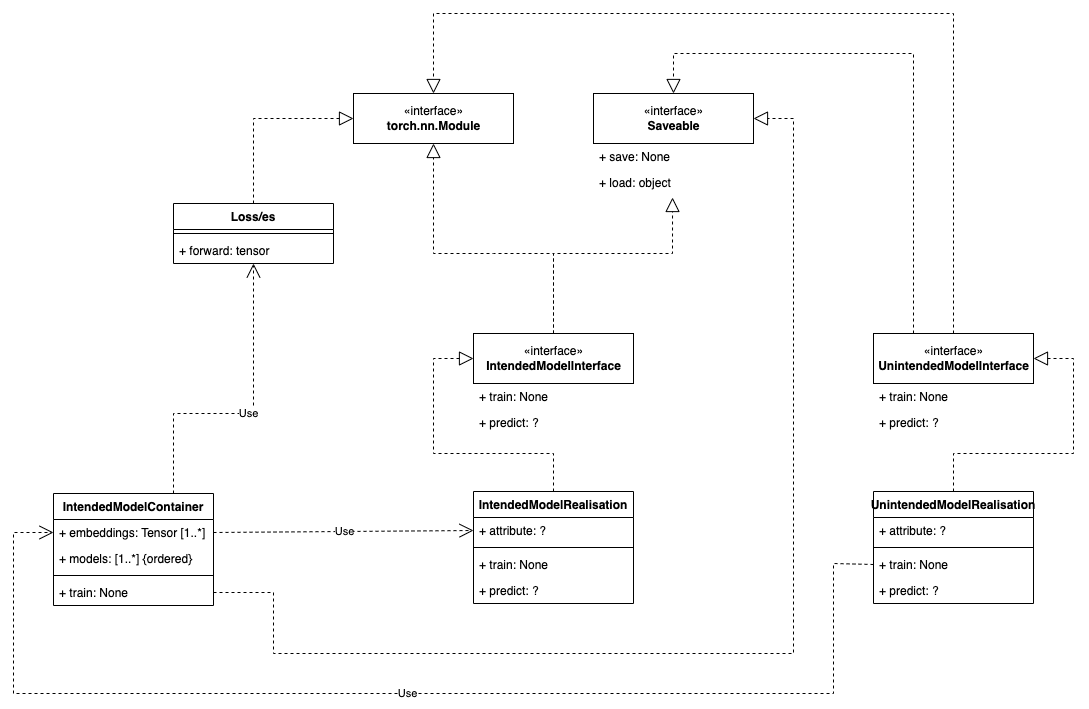

The diagram above was exported from draw.io. Its source (the exported page's mxGraphModel, read from the mxfile embedded in the PNG):
<mxGraphModel dx="1720" dy="973" grid="1" gridSize="10" guides="1" tooltips="1" connect="1" arrows="1" fold="1" page="1" pageScale="1" pageWidth="1169" pageHeight="827" math="0" shadow="0">
  <root>
    <mxCell id="0" />
    <mxCell id="1" parent="0" />
    <mxCell id="vB7FCDTbKUku02EF3j2Z-1" value="«interface»&lt;br&gt;&lt;b&gt;IntendedModelInterface&lt;/b&gt;" style="html=1;" vertex="1" parent="1">
      <mxGeometry x="480" y="360" width="160" height="50" as="geometry" />
    </mxCell>
    <mxCell id="vB7FCDTbKUku02EF3j2Z-6" value="+ train: None" style="text;strokeColor=none;fillColor=none;align=left;verticalAlign=top;spacingLeft=4;spacingRight=4;overflow=hidden;rotatable=0;points=[[0,0.5],[1,0.5]];portConstraint=eastwest;" vertex="1" parent="1">
      <mxGeometry x="480" y="410" width="160" height="26" as="geometry" />
    </mxCell>
    <mxCell id="vB7FCDTbKUku02EF3j2Z-7" value="+ predict: ?" style="text;strokeColor=none;fillColor=none;align=left;verticalAlign=top;spacingLeft=4;spacingRight=4;overflow=hidden;rotatable=0;points=[[0,0.5],[1,0.5]];portConstraint=eastwest;" vertex="1" parent="1">
      <mxGeometry x="480" y="436" width="160" height="26" as="geometry" />
    </mxCell>
    <mxCell id="vB7FCDTbKUku02EF3j2Z-9" value="«interface»&lt;br&gt;&lt;b&gt;torch.nn.Module&lt;/b&gt;" style="html=1;" vertex="1" parent="1">
      <mxGeometry x="360" y="120" width="160" height="50" as="geometry" />
    </mxCell>
    <mxCell id="vB7FCDTbKUku02EF3j2Z-12" value="«interface»&lt;br&gt;&lt;b&gt;Saveable&lt;/b&gt;" style="html=1;" vertex="1" parent="1">
      <mxGeometry x="600" y="120" width="160" height="50" as="geometry" />
    </mxCell>
    <mxCell id="vB7FCDTbKUku02EF3j2Z-16" value="+ save: None" style="text;strokeColor=none;fillColor=none;align=left;verticalAlign=top;spacingLeft=4;spacingRight=4;overflow=hidden;rotatable=0;points=[[0,0.5],[1,0.5]];portConstraint=eastwest;" vertex="1" parent="1">
      <mxGeometry x="600" y="170" width="160" height="26" as="geometry" />
    </mxCell>
    <mxCell id="vB7FCDTbKUku02EF3j2Z-17" value="+ load: object" style="text;strokeColor=none;fillColor=none;align=left;verticalAlign=top;spacingLeft=4;spacingRight=4;overflow=hidden;rotatable=0;points=[[0,0.5],[1,0.5]];portConstraint=eastwest;" vertex="1" parent="1">
      <mxGeometry x="600" y="196" width="160" height="26" as="geometry" />
    </mxCell>
    <mxCell id="vB7FCDTbKUku02EF3j2Z-18" value="" style="endArrow=block;dashed=1;endFill=0;endSize=12;html=1;rounded=0;entryX=0.5;entryY=1;entryDx=0;entryDy=0;exitX=0.5;exitY=0;exitDx=0;exitDy=0;" edge="1" parent="1" source="vB7FCDTbKUku02EF3j2Z-1" target="vB7FCDTbKUku02EF3j2Z-9">
      <mxGeometry width="160" relative="1" as="geometry">
        <mxPoint x="400" y="330" as="sourcePoint" />
        <mxPoint x="560" y="330" as="targetPoint" />
        <Array as="points">
          <mxPoint x="560" y="280" />
          <mxPoint x="500" y="280" />
          <mxPoint x="440" y="280" />
        </Array>
      </mxGeometry>
    </mxCell>
    <mxCell id="vB7FCDTbKUku02EF3j2Z-20" value="" style="endArrow=block;dashed=1;endFill=0;endSize=12;html=1;rounded=0;entryX=0.494;entryY=1.077;entryDx=0;entryDy=0;entryPerimeter=0;exitX=0.5;exitY=0;exitDx=0;exitDy=0;" edge="1" parent="1" source="vB7FCDTbKUku02EF3j2Z-1" target="vB7FCDTbKUku02EF3j2Z-17">
      <mxGeometry width="160" relative="1" as="geometry">
        <mxPoint x="400" y="330" as="sourcePoint" />
        <mxPoint x="560" y="330" as="targetPoint" />
        <Array as="points">
          <mxPoint x="560" y="280" />
          <mxPoint x="679" y="280" />
        </Array>
      </mxGeometry>
    </mxCell>
    <mxCell id="vB7FCDTbKUku02EF3j2Z-21" value="IntendedModelContainer" style="swimlane;fontStyle=1;align=center;verticalAlign=top;childLayout=stackLayout;horizontal=1;startSize=26;horizontalStack=0;resizeParent=1;resizeParentMax=0;resizeLast=0;collapsible=1;marginBottom=0;" vertex="1" parent="1">
      <mxGeometry x="60" y="520" width="160" height="112" as="geometry" />
    </mxCell>
    <mxCell id="vB7FCDTbKUku02EF3j2Z-56" value="+ embeddings: Tensor [1..*]" style="text;strokeColor=none;fillColor=none;align=left;verticalAlign=top;spacingLeft=4;spacingRight=4;overflow=hidden;rotatable=0;points=[[0,0.5],[1,0.5]];portConstraint=eastwest;" vertex="1" parent="vB7FCDTbKUku02EF3j2Z-21">
      <mxGeometry y="26" width="160" height="26" as="geometry" />
    </mxCell>
    <mxCell id="vB7FCDTbKUku02EF3j2Z-22" value="+ models: [1..*] {ordered}" style="text;strokeColor=none;fillColor=none;align=left;verticalAlign=top;spacingLeft=4;spacingRight=4;overflow=hidden;rotatable=0;points=[[0,0.5],[1,0.5]];portConstraint=eastwest;" vertex="1" parent="vB7FCDTbKUku02EF3j2Z-21">
      <mxGeometry y="52" width="160" height="26" as="geometry" />
    </mxCell>
    <mxCell id="vB7FCDTbKUku02EF3j2Z-23" value="" style="line;strokeWidth=1;fillColor=none;align=left;verticalAlign=middle;spacingTop=-1;spacingLeft=3;spacingRight=3;rotatable=0;labelPosition=right;points=[];portConstraint=eastwest;" vertex="1" parent="vB7FCDTbKUku02EF3j2Z-21">
      <mxGeometry y="78" width="160" height="8" as="geometry" />
    </mxCell>
    <mxCell id="vB7FCDTbKUku02EF3j2Z-24" value="+ train: None" style="text;strokeColor=none;fillColor=none;align=left;verticalAlign=top;spacingLeft=4;spacingRight=4;overflow=hidden;rotatable=0;points=[[0,0.5],[1,0.5]];portConstraint=eastwest;" vertex="1" parent="vB7FCDTbKUku02EF3j2Z-21">
      <mxGeometry y="86" width="160" height="26" as="geometry" />
    </mxCell>
    <mxCell id="vB7FCDTbKUku02EF3j2Z-27" value="IntendedModelRealisation" style="swimlane;fontStyle=1;align=center;verticalAlign=top;childLayout=stackLayout;horizontal=1;startSize=26;horizontalStack=0;resizeParent=1;resizeParentMax=0;resizeLast=0;collapsible=1;marginBottom=0;" vertex="1" parent="1">
      <mxGeometry x="480" y="518" width="160" height="112" as="geometry" />
    </mxCell>
    <mxCell id="vB7FCDTbKUku02EF3j2Z-28" value="+ attribute: ?" style="text;strokeColor=none;fillColor=none;align=left;verticalAlign=top;spacingLeft=4;spacingRight=4;overflow=hidden;rotatable=0;points=[[0,0.5],[1,0.5]];portConstraint=eastwest;" vertex="1" parent="vB7FCDTbKUku02EF3j2Z-27">
      <mxGeometry y="26" width="160" height="26" as="geometry" />
    </mxCell>
    <mxCell id="vB7FCDTbKUku02EF3j2Z-29" value="" style="line;strokeWidth=1;fillColor=none;align=left;verticalAlign=middle;spacingTop=-1;spacingLeft=3;spacingRight=3;rotatable=0;labelPosition=right;points=[];portConstraint=eastwest;" vertex="1" parent="vB7FCDTbKUku02EF3j2Z-27">
      <mxGeometry y="52" width="160" height="8" as="geometry" />
    </mxCell>
    <mxCell id="vB7FCDTbKUku02EF3j2Z-30" value="+ train: None" style="text;strokeColor=none;fillColor=none;align=left;verticalAlign=top;spacingLeft=4;spacingRight=4;overflow=hidden;rotatable=0;points=[[0,0.5],[1,0.5]];portConstraint=eastwest;" vertex="1" parent="vB7FCDTbKUku02EF3j2Z-27">
      <mxGeometry y="60" width="160" height="26" as="geometry" />
    </mxCell>
    <mxCell id="vB7FCDTbKUku02EF3j2Z-35" value="+ predict: ?" style="text;strokeColor=none;fillColor=none;align=left;verticalAlign=top;spacingLeft=4;spacingRight=4;overflow=hidden;rotatable=0;points=[[0,0.5],[1,0.5]];portConstraint=eastwest;" vertex="1" parent="vB7FCDTbKUku02EF3j2Z-27">
      <mxGeometry y="86" width="160" height="26" as="geometry" />
    </mxCell>
    <mxCell id="vB7FCDTbKUku02EF3j2Z-32" value="" style="endArrow=block;dashed=1;endFill=0;endSize=12;html=1;rounded=0;entryX=0;entryY=0.5;entryDx=0;entryDy=0;exitX=0.5;exitY=0;exitDx=0;exitDy=0;" edge="1" parent="1" source="vB7FCDTbKUku02EF3j2Z-27" target="vB7FCDTbKUku02EF3j2Z-1">
      <mxGeometry width="160" relative="1" as="geometry">
        <mxPoint x="230" y="380" as="sourcePoint" />
        <mxPoint x="390" y="380" as="targetPoint" />
        <Array as="points">
          <mxPoint x="560" y="480" />
          <mxPoint x="440" y="480" />
          <mxPoint x="440" y="385" />
        </Array>
      </mxGeometry>
    </mxCell>
    <mxCell id="vB7FCDTbKUku02EF3j2Z-33" value="Use" style="endArrow=open;endSize=12;dashed=1;html=1;rounded=0;exitX=1;exitY=0.5;exitDx=0;exitDy=0;entryX=0;entryY=0.5;entryDx=0;entryDy=0;" edge="1" parent="1" source="vB7FCDTbKUku02EF3j2Z-56" target="vB7FCDTbKUku02EF3j2Z-28">
      <mxGeometry width="160" relative="1" as="geometry">
        <mxPoint x="230" y="380" as="sourcePoint" />
        <mxPoint x="390" y="380" as="targetPoint" />
      </mxGeometry>
    </mxCell>
    <mxCell id="vB7FCDTbKUku02EF3j2Z-36" value="Loss/es" style="swimlane;fontStyle=1;align=center;verticalAlign=top;childLayout=stackLayout;horizontal=1;startSize=26;horizontalStack=0;resizeParent=1;resizeParentMax=0;resizeLast=0;collapsible=1;marginBottom=0;" vertex="1" parent="1">
      <mxGeometry x="180" y="230" width="160" height="60" as="geometry" />
    </mxCell>
    <mxCell id="vB7FCDTbKUku02EF3j2Z-38" value="" style="line;strokeWidth=1;fillColor=none;align=left;verticalAlign=middle;spacingTop=-1;spacingLeft=3;spacingRight=3;rotatable=0;labelPosition=right;points=[];portConstraint=eastwest;" vertex="1" parent="vB7FCDTbKUku02EF3j2Z-36">
      <mxGeometry y="26" width="160" height="8" as="geometry" />
    </mxCell>
    <mxCell id="vB7FCDTbKUku02EF3j2Z-39" value="+ forward: tensor" style="text;strokeColor=none;fillColor=none;align=left;verticalAlign=top;spacingLeft=4;spacingRight=4;overflow=hidden;rotatable=0;points=[[0,0.5],[1,0.5]];portConstraint=eastwest;" vertex="1" parent="vB7FCDTbKUku02EF3j2Z-36">
      <mxGeometry y="34" width="160" height="26" as="geometry" />
    </mxCell>
    <mxCell id="vB7FCDTbKUku02EF3j2Z-40" value="" style="endArrow=block;dashed=1;endFill=0;endSize=12;html=1;rounded=0;exitX=0.5;exitY=0;exitDx=0;exitDy=0;entryX=0;entryY=0.5;entryDx=0;entryDy=0;" edge="1" parent="1" source="vB7FCDTbKUku02EF3j2Z-36" target="vB7FCDTbKUku02EF3j2Z-9">
      <mxGeometry width="160" relative="1" as="geometry">
        <mxPoint x="140" y="390" as="sourcePoint" />
        <mxPoint x="300" y="390" as="targetPoint" />
        <Array as="points">
          <mxPoint x="260" y="145" />
        </Array>
      </mxGeometry>
    </mxCell>
    <mxCell id="vB7FCDTbKUku02EF3j2Z-43" value="Use" style="endArrow=open;endSize=12;dashed=1;html=1;rounded=0;exitX=0.75;exitY=0;exitDx=0;exitDy=0;" edge="1" parent="1" source="vB7FCDTbKUku02EF3j2Z-21">
      <mxGeometry width="160" relative="1" as="geometry">
        <mxPoint x="280" y="350" as="sourcePoint" />
        <mxPoint x="260" y="290" as="targetPoint" />
        <Array as="points">
          <mxPoint x="180" y="440" />
          <mxPoint x="260" y="440" />
        </Array>
      </mxGeometry>
    </mxCell>
    <mxCell id="vB7FCDTbKUku02EF3j2Z-44" value="" style="endArrow=block;dashed=1;endFill=0;endSize=12;html=1;rounded=0;exitX=1;exitY=0.5;exitDx=0;exitDy=0;entryX=1;entryY=0.5;entryDx=0;entryDy=0;" edge="1" parent="1" source="vB7FCDTbKUku02EF3j2Z-24" target="vB7FCDTbKUku02EF3j2Z-12">
      <mxGeometry width="160" relative="1" as="geometry">
        <mxPoint x="280" y="350" as="sourcePoint" />
        <mxPoint x="760" y="280" as="targetPoint" />
        <Array as="points">
          <mxPoint x="280" y="619" />
          <mxPoint x="280" y="680" />
          <mxPoint x="800" y="680" />
          <mxPoint x="800" y="145" />
        </Array>
      </mxGeometry>
    </mxCell>
    <mxCell id="vB7FCDTbKUku02EF3j2Z-45" value="«interface»&lt;br&gt;&lt;b&gt;UnintendedModelInterface&lt;/b&gt;" style="html=1;" vertex="1" parent="1">
      <mxGeometry x="880" y="360" width="160" height="50" as="geometry" />
    </mxCell>
    <mxCell id="vB7FCDTbKUku02EF3j2Z-46" value="" style="endArrow=block;dashed=1;endFill=0;endSize=12;html=1;rounded=0;exitX=0.5;exitY=0;exitDx=0;exitDy=0;entryX=0.5;entryY=0;entryDx=0;entryDy=0;" edge="1" parent="1" source="vB7FCDTbKUku02EF3j2Z-45" target="vB7FCDTbKUku02EF3j2Z-9">
      <mxGeometry width="160" relative="1" as="geometry">
        <mxPoint x="620" y="340" as="sourcePoint" />
        <mxPoint x="550" y="220" as="targetPoint" />
        <Array as="points">
          <mxPoint x="960" y="40" />
          <mxPoint x="440" y="40" />
        </Array>
      </mxGeometry>
    </mxCell>
    <mxCell id="vB7FCDTbKUku02EF3j2Z-47" value="" style="endArrow=block;dashed=1;endFill=0;endSize=12;html=1;rounded=0;entryX=0.5;entryY=0;entryDx=0;entryDy=0;exitX=0.25;exitY=0;exitDx=0;exitDy=0;" edge="1" parent="1" source="vB7FCDTbKUku02EF3j2Z-45" target="vB7FCDTbKUku02EF3j2Z-12">
      <mxGeometry width="160" relative="1" as="geometry">
        <mxPoint x="620" y="280" as="sourcePoint" />
        <mxPoint x="780" y="280" as="targetPoint" />
        <Array as="points">
          <mxPoint x="920" y="80" />
          <mxPoint x="680" y="80" />
        </Array>
      </mxGeometry>
    </mxCell>
    <mxCell id="vB7FCDTbKUku02EF3j2Z-48" value="UnintendedModelRealisation" style="swimlane;fontStyle=1;align=center;verticalAlign=top;childLayout=stackLayout;horizontal=1;startSize=26;horizontalStack=0;resizeParent=1;resizeParentMax=0;resizeLast=0;collapsible=1;marginBottom=0;" vertex="1" parent="1">
      <mxGeometry x="880" y="518" width="160" height="112" as="geometry" />
    </mxCell>
    <mxCell id="vB7FCDTbKUku02EF3j2Z-49" value="+ attribute: ?" style="text;strokeColor=none;fillColor=none;align=left;verticalAlign=top;spacingLeft=4;spacingRight=4;overflow=hidden;rotatable=0;points=[[0,0.5],[1,0.5]];portConstraint=eastwest;" vertex="1" parent="vB7FCDTbKUku02EF3j2Z-48">
      <mxGeometry y="26" width="160" height="26" as="geometry" />
    </mxCell>
    <mxCell id="vB7FCDTbKUku02EF3j2Z-50" value="" style="line;strokeWidth=1;fillColor=none;align=left;verticalAlign=middle;spacingTop=-1;spacingLeft=3;spacingRight=3;rotatable=0;labelPosition=right;points=[];portConstraint=eastwest;" vertex="1" parent="vB7FCDTbKUku02EF3j2Z-48">
      <mxGeometry y="52" width="160" height="8" as="geometry" />
    </mxCell>
    <mxCell id="vB7FCDTbKUku02EF3j2Z-51" value="+ train: None" style="text;strokeColor=none;fillColor=none;align=left;verticalAlign=top;spacingLeft=4;spacingRight=4;overflow=hidden;rotatable=0;points=[[0,0.5],[1,0.5]];portConstraint=eastwest;" vertex="1" parent="vB7FCDTbKUku02EF3j2Z-48">
      <mxGeometry y="60" width="160" height="26" as="geometry" />
    </mxCell>
    <mxCell id="vB7FCDTbKUku02EF3j2Z-52" value="+ predict: ?" style="text;strokeColor=none;fillColor=none;align=left;verticalAlign=top;spacingLeft=4;spacingRight=4;overflow=hidden;rotatable=0;points=[[0,0.5],[1,0.5]];portConstraint=eastwest;" vertex="1" parent="vB7FCDTbKUku02EF3j2Z-48">
      <mxGeometry y="86" width="160" height="26" as="geometry" />
    </mxCell>
    <mxCell id="vB7FCDTbKUku02EF3j2Z-53" value="+ train: None" style="text;strokeColor=none;fillColor=none;align=left;verticalAlign=top;spacingLeft=4;spacingRight=4;overflow=hidden;rotatable=0;points=[[0,0.5],[1,0.5]];portConstraint=eastwest;" vertex="1" parent="1">
      <mxGeometry x="880" y="410" width="160" height="26" as="geometry" />
    </mxCell>
    <mxCell id="vB7FCDTbKUku02EF3j2Z-54" value="+ predict: ?" style="text;strokeColor=none;fillColor=none;align=left;verticalAlign=top;spacingLeft=4;spacingRight=4;overflow=hidden;rotatable=0;points=[[0,0.5],[1,0.5]];portConstraint=eastwest;" vertex="1" parent="1">
      <mxGeometry x="880" y="436" width="160" height="26" as="geometry" />
    </mxCell>
    <mxCell id="vB7FCDTbKUku02EF3j2Z-55" value="" style="endArrow=block;dashed=1;endFill=0;endSize=12;html=1;rounded=0;exitX=0.5;exitY=0;exitDx=0;exitDy=0;entryX=1;entryY=0.5;entryDx=0;entryDy=0;" edge="1" parent="1" source="vB7FCDTbKUku02EF3j2Z-48" target="vB7FCDTbKUku02EF3j2Z-45">
      <mxGeometry width="160" relative="1" as="geometry">
        <mxPoint x="560" y="460" as="sourcePoint" />
        <mxPoint x="720" y="460" as="targetPoint" />
        <Array as="points">
          <mxPoint x="960" y="480" />
          <mxPoint x="1080" y="480" />
          <mxPoint x="1080" y="385" />
        </Array>
      </mxGeometry>
    </mxCell>
    <mxCell id="vB7FCDTbKUku02EF3j2Z-57" value="Use" style="endArrow=open;endSize=12;dashed=1;html=1;rounded=0;exitX=0;exitY=0.5;exitDx=0;exitDy=0;entryX=0;entryY=0.5;entryDx=0;entryDy=0;" edge="1" parent="1" source="vB7FCDTbKUku02EF3j2Z-51" target="vB7FCDTbKUku02EF3j2Z-56">
      <mxGeometry width="160" relative="1" as="geometry">
        <mxPoint x="470" y="590" as="sourcePoint" />
        <mxPoint x="630" y="590" as="targetPoint" />
        <Array as="points">
          <mxPoint x="840" y="590" />
          <mxPoint x="840" y="720" />
          <mxPoint x="20" y="720" />
          <mxPoint x="20" y="559" />
        </Array>
      </mxGeometry>
    </mxCell>
  </root>
</mxGraphModel>